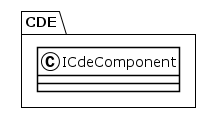

The diagram above was rendered by PlantUML. Its source (embedded in the PNG):
@startuml
!theme plain
package CDE {
class ICdeComponent {
}
}
@enduml